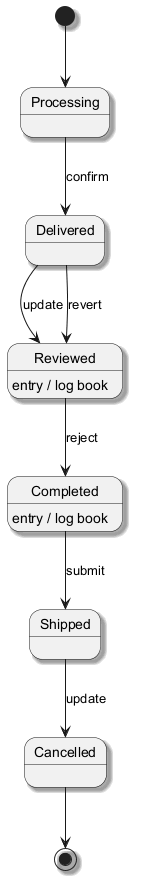

The diagram above was rendered by PlantUML. Its source (embedded in the PNG):
@startuml
skinparam monochrome true
skinparam shadowing true
[*] --> Processing
Processing --> Delivered : confirm
Delivered --> Reviewed : update
Reviewed --> Completed : reject
Reviewed : entry / log book
Completed --> Shipped : submit
Completed : entry / log book
Shipped --> Cancelled : update
Delivered --> Reviewed : revert
Cancelled --> [*]
@enduml